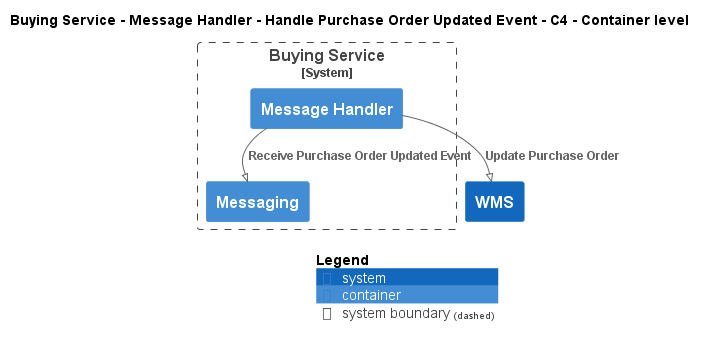

The diagram above was rendered by PlantUML. Its source (embedded in the PNG):
@startuml
!pragma layout smetana
!include ..\..\..\..\..\..\.c4s\C4_Container.puml

AddElementTag("state:new", $bgColor=green, $fontColor=#ffffff, $borderColor=green, $shadowing="False")
AddElementTag("state:changed", $bgColor=orange, $fontColor=#ffffff, $borderColor=orange, $shadowing="False")
AddElementTag("state:removed", $bgColor=red, $fontColor=#ffffff, $borderColor=red, $shadowing="False")

AddRelTag("state:new", $textColor=green, $lineColor=green)
AddRelTag("state:changed", $textColor=orange, $lineColor=orange)
AddRelTag("state:removed", $textColor=red, $lineColor=red)

SHOW_PERSON_PORTRAIT()
LAYOUT_TOP_DOWN()

skinparam linetype polyline

title Buying Service - Message Handler - Handle Purchase Order Updated Event - C4 - Container level


System_Boundary(ECommercePlatform.SoftwareSystems.BuyingService, "Buying Service") {
    Container(ECommercePlatform.SoftwareSystems.BuyingService.Containers.MessageHandler, "Message Handler", "", "")
    Container(ECommercePlatform.SoftwareSystems.BuyingService.Containers.Messaging, "Messaging", "", "")
}
System(ECommercePlatform.SoftwareSystems.WMS, "WMS", "")

Rel(ECommercePlatform.SoftwareSystems.BuyingService.Containers.MessageHandler, ECommercePlatform.SoftwareSystems.BuyingService.Containers.Messaging, "Receive Purchase Order Updated Event")
Rel(ECommercePlatform.SoftwareSystems.BuyingService.Containers.MessageHandler, ECommercePlatform.SoftwareSystems.WMS, "Update Purchase Order")


SHOW_LEGEND()
@enduml